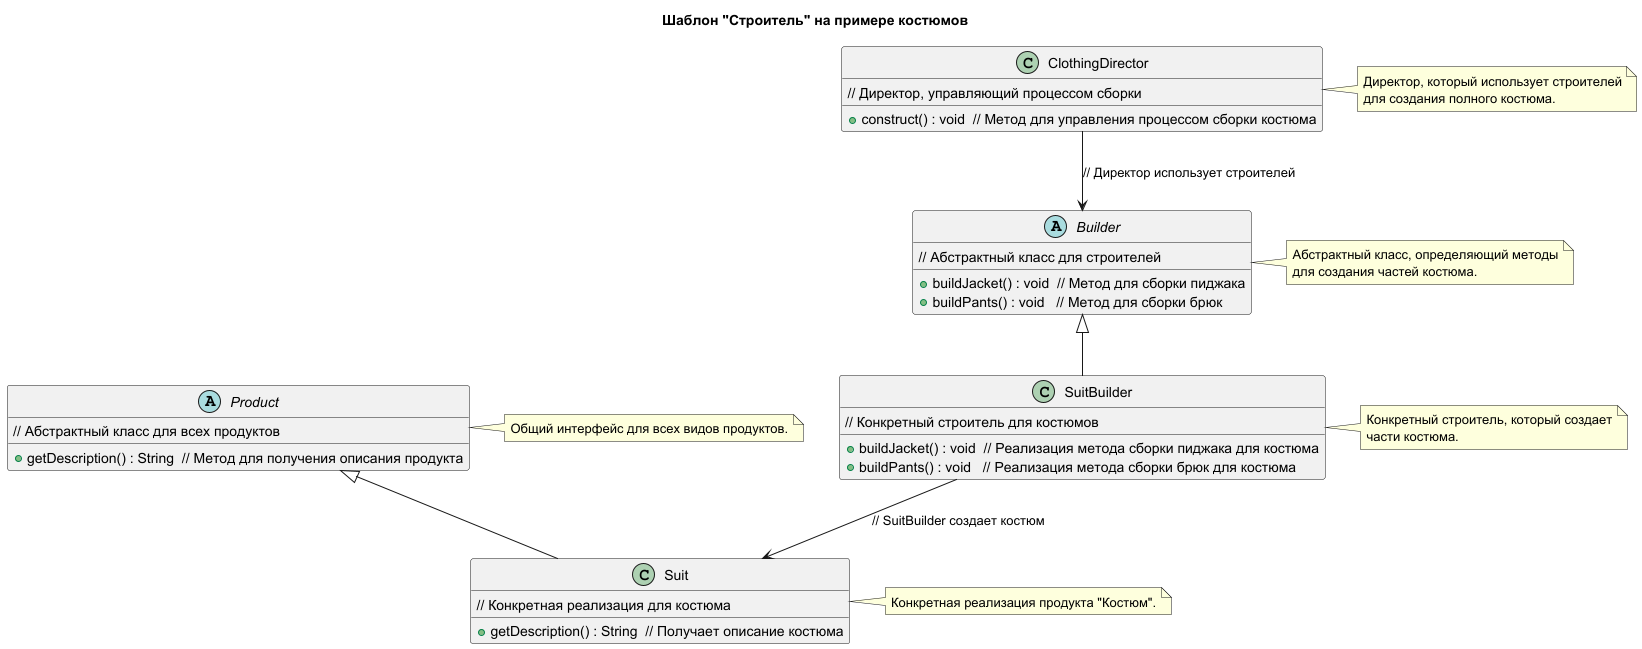

The diagram above was rendered by PlantUML. Its source (embedded in the PNG):
@startuml
title Шаблон "Строитель" на примере костюмов

top to bottom direction

abstract class Builder {
    // Абстрактный класс для строителей
    +buildJacket() : void  // Метод для сборки пиджака
    +buildPants() : void   // Метод для сборки брюк
}
note right of Builder
    Абстрактный класс, определяющий методы
    для создания частей костюма.
end note

class SuitBuilder extends Builder {
    // Конкретный строитель для костюмов
    +buildJacket() : void  // Реализация метода сборки пиджака для костюма
    +buildPants() : void   // Реализация метода сборки брюк для костюма
}
note right of SuitBuilder
    Конкретный строитель, который создает
    части костюма.
end note

class ClothingDirector {
    // Директор, управляющий процессом сборки
    +construct() : void  // Метод для управления процессом сборки костюма
}
note right of ClothingDirector
    Директор, который использует строителей
    для создания полного костюма.
end note

abstract class Product {
    // Абстрактный класс для всех продуктов
    +getDescription() : String  // Метод для получения описания продукта
}
note right of Product
    Общий интерфейс для всех видов продуктов.
end note

class Suit extends Product {
    // Конкретная реализация для костюма
    +getDescription() : String  // Получает описание костюма
}
note right of Suit
    Конкретная реализация продукта "Костюм".
end note

ClothingDirector --> Builder :            // Директор использует строителей
SuitBuilder --> Suit :                    // SuitBuilder создает костюм

@enduml